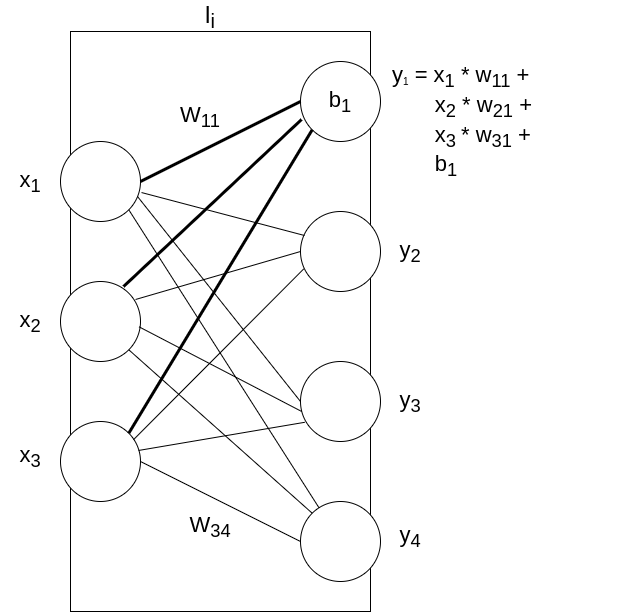

The diagram above was exported from draw.io. Its source (the exported page's mxGraphModel, read from the mxfile embedded in the PNG):
<mxGraphModel dx="1416" dy="877" grid="1" gridSize="10" guides="1" tooltips="1" connect="1" arrows="1" fold="1" page="1" pageScale="1" pageWidth="850" pageHeight="1100" math="0" shadow="0">
  <root>
    <mxCell id="0" />
    <mxCell id="1" parent="0" />
    <mxCell id="YW5VxbbH8KBdZwlEDXpz-1" value="" style="rounded=0;whiteSpace=wrap;html=1;" vertex="1" parent="1">
      <mxGeometry x="210" y="50" width="300" height="580" as="geometry" />
    </mxCell>
    <mxCell id="YW5VxbbH8KBdZwlEDXpz-2" value="" style="ellipse;whiteSpace=wrap;html=1;aspect=fixed;" vertex="1" parent="1">
      <mxGeometry x="200" y="160" width="80" height="80" as="geometry" />
    </mxCell>
    <mxCell id="YW5VxbbH8KBdZwlEDXpz-3" value="" style="ellipse;whiteSpace=wrap;html=1;aspect=fixed;" vertex="1" parent="1">
      <mxGeometry x="200" y="440" width="80" height="80" as="geometry" />
    </mxCell>
    <mxCell id="YW5VxbbH8KBdZwlEDXpz-4" value="" style="ellipse;whiteSpace=wrap;html=1;aspect=fixed;" vertex="1" parent="1">
      <mxGeometry x="440" y="80" width="80" height="80" as="geometry" />
    </mxCell>
    <mxCell id="YW5VxbbH8KBdZwlEDXpz-5" value="" style="ellipse;whiteSpace=wrap;html=1;aspect=fixed;" vertex="1" parent="1">
      <mxGeometry x="440" y="520" width="80" height="80" as="geometry" />
    </mxCell>
    <mxCell id="YW5VxbbH8KBdZwlEDXpz-6" value="" style="endArrow=none;html=1;rounded=0;exitX=1;exitY=0.5;exitDx=0;exitDy=0;entryX=0;entryY=0.5;entryDx=0;entryDy=0;" edge="1" parent="1" source="YW5VxbbH8KBdZwlEDXpz-3" target="YW5VxbbH8KBdZwlEDXpz-5">
      <mxGeometry width="50" height="50" relative="1" as="geometry">
        <mxPoint x="400" y="440" as="sourcePoint" />
        <mxPoint x="450" y="390" as="targetPoint" />
      </mxGeometry>
    </mxCell>
    <mxCell id="YW5VxbbH8KBdZwlEDXpz-7" value="" style="endArrow=none;html=1;rounded=0;exitX=1;exitY=0.5;exitDx=0;exitDy=0;entryX=0;entryY=0.5;entryDx=0;entryDy=0;strokeWidth=3;" edge="1" parent="1" source="YW5VxbbH8KBdZwlEDXpz-2" target="YW5VxbbH8KBdZwlEDXpz-4">
      <mxGeometry width="50" height="50" relative="1" as="geometry">
        <mxPoint x="400" y="440" as="sourcePoint" />
        <mxPoint x="450" y="390" as="targetPoint" />
      </mxGeometry>
    </mxCell>
    <mxCell id="YW5VxbbH8KBdZwlEDXpz-8" value="" style="endArrow=none;html=1;rounded=0;exitX=1;exitY=1;exitDx=0;exitDy=0;" edge="1" parent="1" source="YW5VxbbH8KBdZwlEDXpz-2" target="YW5VxbbH8KBdZwlEDXpz-5">
      <mxGeometry width="50" height="50" relative="1" as="geometry">
        <mxPoint x="400" y="440" as="sourcePoint" />
        <mxPoint x="450" y="390" as="targetPoint" />
      </mxGeometry>
    </mxCell>
    <mxCell id="YW5VxbbH8KBdZwlEDXpz-9" value="" style="endArrow=none;html=1;rounded=0;exitX=1;exitY=0;exitDx=0;exitDy=0;entryX=0;entryY=1;entryDx=0;entryDy=0;strokeWidth=3;" edge="1" parent="1" source="YW5VxbbH8KBdZwlEDXpz-3" target="YW5VxbbH8KBdZwlEDXpz-4">
      <mxGeometry width="50" height="50" relative="1" as="geometry">
        <mxPoint x="400" y="440" as="sourcePoint" />
        <mxPoint x="450" y="390" as="targetPoint" />
      </mxGeometry>
    </mxCell>
    <mxCell id="YW5VxbbH8KBdZwlEDXpz-10" value="&lt;font style=&quot;font-size: 22px;&quot;&gt;x&lt;sub&gt;3&lt;/sub&gt;&lt;/font&gt;" style="text;html=1;strokeColor=none;fillColor=none;align=center;verticalAlign=middle;whiteSpace=wrap;rounded=0;" vertex="1" parent="1">
      <mxGeometry x="140" y="460" width="60" height="30" as="geometry" />
    </mxCell>
    <mxCell id="YW5VxbbH8KBdZwlEDXpz-11" value="&lt;font style=&quot;font-size: 22px;&quot;&gt;x&lt;sub&gt;1&lt;/sub&gt;&lt;/font&gt;" style="text;html=1;strokeColor=none;fillColor=none;align=center;verticalAlign=middle;whiteSpace=wrap;rounded=0;" vertex="1" parent="1">
      <mxGeometry x="140" y="185" width="60" height="30" as="geometry" />
    </mxCell>
    <mxCell id="YW5VxbbH8KBdZwlEDXpz-12" value="&lt;div style=&quot;&quot;&gt;&lt;span style=&quot;font-size: 22px; background-color: initial;&quot;&gt;y&lt;/span&gt;&lt;sub style=&quot;background-color: initial;&quot;&gt;1&lt;/sub&gt;&lt;span style=&quot;font-size: 22px; background-color: initial;&quot;&gt;&amp;nbsp;= x&lt;sub&gt;1&lt;/sub&gt;&amp;nbsp;* w&lt;sub&gt;11&lt;/sub&gt;&amp;nbsp;+&amp;nbsp;&lt;/span&gt;&lt;/div&gt;&lt;div style=&quot;&quot;&gt;&lt;span style=&quot;font-size: 22px; background-color: initial;&quot;&gt;&amp;nbsp; &amp;nbsp; &amp;nbsp; &amp;nbsp;x&lt;sub&gt;2&lt;/sub&gt;&amp;nbsp;* w&lt;sub&gt;21&lt;/sub&gt;&amp;nbsp;+&lt;/span&gt;&lt;/div&gt;&lt;div style=&quot;&quot;&gt;&lt;span style=&quot;font-size: 22px; background-color: initial;&quot;&gt;&amp;nbsp; &amp;nbsp; &amp;nbsp; &amp;nbsp;x&lt;sub&gt;3 &lt;/sub&gt;* w&lt;sub&gt;31&lt;/sub&gt;&amp;nbsp;+&lt;/span&gt;&lt;/div&gt;&lt;div style=&quot;&quot;&gt;&lt;span style=&quot;font-size: 22px; background-color: initial;&quot;&gt;&amp;nbsp; &amp;nbsp; &amp;nbsp; &amp;nbsp;b&lt;sub&gt;1&lt;/sub&gt;&lt;/span&gt;&lt;/div&gt;" style="text;html=1;strokeColor=none;fillColor=none;align=left;verticalAlign=middle;whiteSpace=wrap;rounded=0;" vertex="1" parent="1">
      <mxGeometry x="530" y="70" width="240" height="140" as="geometry" />
    </mxCell>
    <mxCell id="YW5VxbbH8KBdZwlEDXpz-13" value="&lt;font style=&quot;font-size: 22px;&quot;&gt;y&lt;sub&gt;4&lt;/sub&gt;&lt;/font&gt;" style="text;html=1;strokeColor=none;fillColor=none;align=center;verticalAlign=middle;whiteSpace=wrap;rounded=0;" vertex="1" parent="1">
      <mxGeometry x="520" y="540" width="60" height="30" as="geometry" />
    </mxCell>
    <mxCell id="YW5VxbbH8KBdZwlEDXpz-14" value="&lt;font style=&quot;font-size: 24px;&quot;&gt;l&lt;sub&gt;i&lt;/sub&gt;&lt;/font&gt;" style="text;html=1;strokeColor=none;fillColor=none;align=center;verticalAlign=middle;whiteSpace=wrap;rounded=0;" vertex="1" parent="1">
      <mxGeometry x="320" y="20" width="60" height="30" as="geometry" />
    </mxCell>
    <mxCell id="YW5VxbbH8KBdZwlEDXpz-15" value="" style="ellipse;whiteSpace=wrap;html=1;aspect=fixed;" vertex="1" parent="1">
      <mxGeometry x="440" y="230" width="80" height="80" as="geometry" />
    </mxCell>
    <mxCell id="YW5VxbbH8KBdZwlEDXpz-16" value="" style="ellipse;whiteSpace=wrap;html=1;aspect=fixed;" vertex="1" parent="1">
      <mxGeometry x="440" y="380" width="80" height="80" as="geometry" />
    </mxCell>
    <mxCell id="YW5VxbbH8KBdZwlEDXpz-17" value="" style="ellipse;whiteSpace=wrap;html=1;aspect=fixed;" vertex="1" parent="1">
      <mxGeometry x="200" y="300" width="80" height="80" as="geometry" />
    </mxCell>
    <mxCell id="YW5VxbbH8KBdZwlEDXpz-18" value="" style="endArrow=none;html=1;rounded=0;entryX=0;entryY=0.5;entryDx=0;entryDy=0;exitX=0.963;exitY=0.688;exitDx=0;exitDy=0;exitPerimeter=0;" edge="1" parent="1" source="YW5VxbbH8KBdZwlEDXpz-2" target="YW5VxbbH8KBdZwlEDXpz-16">
      <mxGeometry width="50" height="50" relative="1" as="geometry">
        <mxPoint x="620" y="380" as="sourcePoint" />
        <mxPoint x="468.49861215500505" y="536.2703347076144" as="targetPoint" />
      </mxGeometry>
    </mxCell>
    <mxCell id="YW5VxbbH8KBdZwlEDXpz-19" value="" style="endArrow=none;html=1;rounded=0;entryX=0.05;entryY=0.3;entryDx=0;entryDy=0;exitX=1.013;exitY=0.638;exitDx=0;exitDy=0;exitPerimeter=0;entryPerimeter=0;" edge="1" parent="1" source="YW5VxbbH8KBdZwlEDXpz-2" target="YW5VxbbH8KBdZwlEDXpz-15">
      <mxGeometry width="50" height="50" relative="1" as="geometry">
        <mxPoint x="287.03999999999996" y="225.03999999999996" as="sourcePoint" />
        <mxPoint x="450" y="430" as="targetPoint" />
      </mxGeometry>
    </mxCell>
    <mxCell id="YW5VxbbH8KBdZwlEDXpz-20" value="" style="endArrow=none;html=1;rounded=0;fontSize=22;exitX=0.938;exitY=0.225;exitDx=0;exitDy=0;exitPerimeter=0;entryX=0;entryY=0.5;entryDx=0;entryDy=0;" edge="1" parent="1" source="YW5VxbbH8KBdZwlEDXpz-17" target="YW5VxbbH8KBdZwlEDXpz-15">
      <mxGeometry width="50" height="50" relative="1" as="geometry">
        <mxPoint x="400" y="470" as="sourcePoint" />
        <mxPoint x="450" y="420" as="targetPoint" />
      </mxGeometry>
    </mxCell>
    <mxCell id="YW5VxbbH8KBdZwlEDXpz-21" value="" style="endArrow=none;html=1;rounded=0;fontSize=22;exitX=0.788;exitY=0.063;exitDx=0;exitDy=0;exitPerimeter=0;entryX=0.013;entryY=0.725;entryDx=0;entryDy=0;entryPerimeter=0;strokeWidth=3;" edge="1" parent="1" source="YW5VxbbH8KBdZwlEDXpz-17" target="YW5VxbbH8KBdZwlEDXpz-4">
      <mxGeometry width="50" height="50" relative="1" as="geometry">
        <mxPoint x="400" y="470" as="sourcePoint" />
        <mxPoint x="450" y="420" as="targetPoint" />
      </mxGeometry>
    </mxCell>
    <mxCell id="YW5VxbbH8KBdZwlEDXpz-22" value="" style="endArrow=none;html=1;rounded=0;fontSize=22;exitX=0.983;exitY=0.567;exitDx=0;exitDy=0;exitPerimeter=0;entryX=0.015;entryY=0.625;entryDx=0;entryDy=0;entryPerimeter=0;" edge="1" parent="1" source="YW5VxbbH8KBdZwlEDXpz-17" target="YW5VxbbH8KBdZwlEDXpz-16">
      <mxGeometry width="50" height="50" relative="1" as="geometry">
        <mxPoint x="420" y="340" as="sourcePoint" />
        <mxPoint x="470" y="290" as="targetPoint" />
      </mxGeometry>
    </mxCell>
    <mxCell id="YW5VxbbH8KBdZwlEDXpz-23" value="" style="endArrow=none;html=1;rounded=0;fontSize=22;exitX=1;exitY=1;exitDx=0;exitDy=0;entryX=0;entryY=0;entryDx=0;entryDy=0;" edge="1" parent="1" source="YW5VxbbH8KBdZwlEDXpz-17" target="YW5VxbbH8KBdZwlEDXpz-5">
      <mxGeometry width="50" height="50" relative="1" as="geometry">
        <mxPoint x="420" y="380" as="sourcePoint" />
        <mxPoint x="470" y="330" as="targetPoint" />
      </mxGeometry>
    </mxCell>
    <mxCell id="YW5VxbbH8KBdZwlEDXpz-24" value="" style="endArrow=none;html=1;rounded=0;fontSize=22;exitX=0.912;exitY=0.228;exitDx=0;exitDy=0;exitPerimeter=0;entryX=0.04;entryY=0.718;entryDx=0;entryDy=0;entryPerimeter=0;" edge="1" parent="1" source="YW5VxbbH8KBdZwlEDXpz-3" target="YW5VxbbH8KBdZwlEDXpz-15">
      <mxGeometry width="50" height="50" relative="1" as="geometry">
        <mxPoint x="420" y="380" as="sourcePoint" />
        <mxPoint x="470" y="330" as="targetPoint" />
      </mxGeometry>
    </mxCell>
    <mxCell id="YW5VxbbH8KBdZwlEDXpz-25" value="" style="endArrow=none;html=1;rounded=0;fontSize=22;exitX=0.976;exitY=0.362;exitDx=0;exitDy=0;exitPerimeter=0;entryX=0.053;entryY=0.76;entryDx=0;entryDy=0;entryPerimeter=0;" edge="1" parent="1" source="YW5VxbbH8KBdZwlEDXpz-3" target="YW5VxbbH8KBdZwlEDXpz-16">
      <mxGeometry width="50" height="50" relative="1" as="geometry">
        <mxPoint x="420" y="380" as="sourcePoint" />
        <mxPoint x="470" y="330" as="targetPoint" />
      </mxGeometry>
    </mxCell>
    <mxCell id="YW5VxbbH8KBdZwlEDXpz-26" value="&lt;font style=&quot;font-size: 22px;&quot;&gt;x&lt;sub&gt;2&lt;/sub&gt;&lt;/font&gt;" style="text;html=1;strokeColor=none;fillColor=none;align=center;verticalAlign=middle;whiteSpace=wrap;rounded=0;" vertex="1" parent="1">
      <mxGeometry x="140" y="325" width="60" height="30" as="geometry" />
    </mxCell>
    <mxCell id="YW5VxbbH8KBdZwlEDXpz-27" value="&lt;font style=&quot;font-size: 22px;&quot;&gt;y&lt;sub&gt;2&lt;/sub&gt;&lt;/font&gt;" style="text;html=1;strokeColor=none;fillColor=none;align=center;verticalAlign=middle;whiteSpace=wrap;rounded=0;" vertex="1" parent="1">
      <mxGeometry x="520" y="255" width="60" height="30" as="geometry" />
    </mxCell>
    <mxCell id="YW5VxbbH8KBdZwlEDXpz-28" value="&lt;font style=&quot;font-size: 22px;&quot;&gt;y&lt;sub&gt;3&lt;/sub&gt;&lt;/font&gt;" style="text;html=1;strokeColor=none;fillColor=none;align=center;verticalAlign=middle;whiteSpace=wrap;rounded=0;" vertex="1" parent="1">
      <mxGeometry x="520" y="405" width="60" height="30" as="geometry" />
    </mxCell>
    <mxCell id="YW5VxbbH8KBdZwlEDXpz-29" value="W&lt;sub&gt;11&lt;/sub&gt;" style="text;html=1;strokeColor=none;fillColor=none;align=center;verticalAlign=middle;whiteSpace=wrap;rounded=0;fontSize=22;" vertex="1" parent="1">
      <mxGeometry x="310" y="120" width="60" height="30" as="geometry" />
    </mxCell>
    <mxCell id="YW5VxbbH8KBdZwlEDXpz-30" value="W&lt;sub&gt;34&lt;/sub&gt;" style="text;html=1;strokeColor=none;fillColor=none;align=center;verticalAlign=middle;whiteSpace=wrap;rounded=0;fontSize=22;" vertex="1" parent="1">
      <mxGeometry x="320" y="530" width="60" height="30" as="geometry" />
    </mxCell>
    <mxCell id="YW5VxbbH8KBdZwlEDXpz-31" value="b&lt;sub&gt;1&lt;/sub&gt;" style="text;html=1;strokeColor=none;fillColor=none;align=center;verticalAlign=middle;whiteSpace=wrap;rounded=0;fontSize=22;" vertex="1" parent="1">
      <mxGeometry x="450" y="105" width="60" height="30" as="geometry" />
    </mxCell>
  </root>
</mxGraphModel>